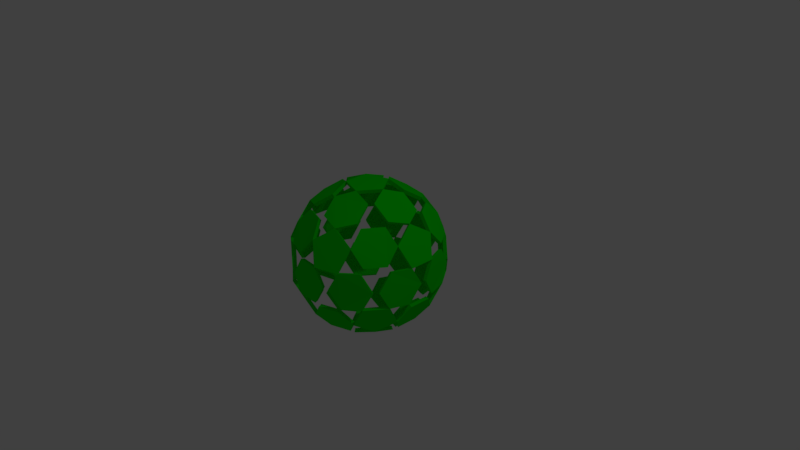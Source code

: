 # Source: Shield.blend  (saved by Blender 2.79.0; exported with 4.5.12 LTS)
import bpy
from mathutils import Matrix  # noqa: F401  (used for matrix-valued properties, if any)

bpy.ops.wm.read_factory_settings(use_empty=True)
scene = bpy.context.scene
scene.name = 'Scene'

# ---- collections
col_collection_1 = bpy.data.collections.new('Collection 1'); scene.collection.children.link(col_collection_1)

# ---- materials (node trees are filled in below, after node groups)
mat_shield = bpy.data.materials.new('Shield')
mat_shield.alpha_threshold = 0.0
mat_shield.use_transparent_shadow = False
mat_shield.diffuse_color = (0.0007509, 0.8, 0.0, 1.0)
mat_shield.roughness = 0.5
mat_shield.line_color = (0.0, 0.0, 0.0, 1.0)

# ---- material node trees

# ---- world
world_world = bpy.data.worlds.new('World'); scene.world = world_world
world_world.color = (0.05088, 0.05088, 0.05088)
world_world.use_sun_shadow = False
world_world.sun_shadow_jitter_overblur = 0.0
world_world.cycles.sampling_method = 'MANUAL'

# ---- cameras
cam_camera = bpy.data.cameras.new('Camera')
cam_camera.clip_end = 100.0
cam_camera.lens = 35.0
cam_camera.sensor_width = 32.0
cam_camera.sensor_height = 18.0
cam_camera.ortho_scale = 7.314
cam_camera.dof.focus_distance = 0.0
cam_camera.dof.aperture_fstop = 128.0

# ---- lights
light_lamp = bpy.data.lights.new('Lamp', 'POINT')
light_lamp.transmission_factor = 0.0
light_lamp.cutoff_distance = 30.0
light_lamp.energy = 100.0
light_lamp.shadow_buffer_clip_start = 1.001
light_lamp.shadow_soft_size = 0.1
light_lamp.shadow_maximum_resolution = 0.006
light_lamp.use_absolute_resolution = True

# ---- meshes
me_icosphere_001 = bpy.data.meshes.new('Icosphere.001')
me_icosphere_001.from_pydata([(-0.08541, -0.2702, -1.0), (-0.2764, 0.0, -1.0), (-0.08541, 0.2702, -1.0), (0.2236, 0.167, -1.0), (0.2236, -0.167, -1.0), (0.604, -0.4511, -0.7013), (0.8276, -0.2841, -0.5257), (0.8804, -0.4511, -0.2417), (0.6894, -0.7212, -0.2417), (0.5186, -0.7212, -0.5257), (-0.00711, -0.8968, -0.5257), (-0.1453, -1.0, -0.2417), (-0.4543, -0.8968, -0.2417), (-0.5071, -0.7298, -0.5257), (-0.2307, -0.7298, -0.7013), (-0.832, -0.2702, -0.5257), (-0.9702, -0.167, -0.2417), (-0.9702, 0.167, -0.2417), (-0.832, 0.2702, -0.5257), (-0.7466, 0.0, -0.7013), (-0.5071, 0.7298, -0.5257), (-0.4543, 0.8968, -0.2417), (-0.1453, 1.0, -0.2417), (-0.00711, 0.8968, -0.5257), (-0.2307, 0.7298, -0.7013), (0.604, 0.4511, -0.7013), (0.5186, 0.7212, -0.5257), (0.6894, 0.7212, -0.2417), (0.8804, 0.4511, -0.2417), (0.8276, 0.2841, -0.5257), (0.4543, -0.8968, 0.2417), (0.5071, -0.7298, 0.5257), (0.2307, -0.7298, 0.7013), (0.00711, -0.8968, 0.5257), (0.1453, -1.0, 0.2417), (-0.6894, -0.7212, 0.2417), (-0.5186, -0.7212, 0.5257), (-0.604, -0.4511, 0.7013), (-0.8276, -0.2841, 0.5257), (-0.8804, -0.4511, 0.2417), (-0.8804, 0.4511, 0.2417), (-0.8276, 0.2841, 0.5257), (-0.604, 0.4511, 0.7013), (-0.5186, 0.7212, 0.5257), (-0.6894, 0.7212, 0.2417), (0.1453, 1.0, 0.2417), (0.00711, 0.8968, 0.5257), (0.2307, 0.7298, 0.7013), (0.5071, 0.7298, 0.5257), (0.4543, 0.8968, 0.2417), (0.9702, 0.167, 0.2417), (0.832, 0.2702, 0.5257), (0.7466, 0.0, 0.7013), (0.832, -0.2702, 0.5257), (0.9702, -0.167, 0.2417), (0.08541, 0.2702, 1.0), (-0.2236, 0.167, 1.0), (-0.2236, -0.167, 1.0), (0.08541, -0.2702, 1.0), (0.2764, 0.0, 1.0), (0.1024, -0.4491, -0.9193), (0.02692, -0.688, -0.764), (-0.2307, -0.7298, -0.7013), (-0.4152, -0.5403, -0.764), (-0.3397, -0.3014, -0.9193), (-0.08541, -0.2702, -1.0), (0.3717, -0.5729, -0.764), (0.1739, -0.4252, -0.9193), (0.2236, -0.167, -1.0), (0.4472, -0.03863, -0.9193), (0.6449, -0.1863, -0.764), (0.604, -0.451, -0.7013), (0.07866, -0.7266, -0.7234), (0.3519, -0.6354, -0.7234), (0.5186, -0.7212, -0.5257), (0.4274, -0.8743, -0.317), (0.1542, -0.9656, -0.317), (-0.007105, -0.8968, -0.5257), (0.6967, -0.1477, -0.7234), (0.6967, 0.1477, -0.7234), (0.8276, 0.2841, -0.5257), (0.9411, 0.1477, -0.317), (0.9411, -0.1477, -0.317), (0.8276, -0.2841, -0.5257), (0.6449, 0.1863, -0.764), (0.4472, 0.03863, -0.9193), (0.2236, 0.167, -1.0), (0.1739, 0.4252, -0.9193), (0.3717, 0.5729, -0.764), (0.604, 0.451, -0.7013), (-0.3839, -0.2389, -0.9193), (-0.6283, -0.2389, -0.764), (-0.7466, 0.0, -0.7013), (-0.6283, 0.2389, -0.764), (-0.3839, 0.2389, -0.9193), (-0.2764, 0.0, -1.0), (-0.6481, -0.3014, -0.7234), (-0.4792, -0.5403, -0.7234), (-0.5071, -0.7298, -0.5257), (-0.6769, -0.688, -0.317), (-0.8458, -0.4491, -0.317), (-0.832, -0.2702, -0.5257), (-0.3397, 0.3014, -0.9193), (-0.4152, 0.5403, -0.764), (-0.2307, 0.7298, -0.7013), (0.02692, 0.688, -0.764), (0.1024, 0.4491, -0.9193), (-0.08541, 0.2702, -1.0), (-0.4792, 0.5403, -0.7234), (-0.6481, 0.3014, -0.7234), (-0.832, 0.2702, -0.5257), (-0.8458, 0.4491, -0.317), (-0.6769, 0.688, -0.317), (-0.5071, 0.7298, -0.5257), (0.3519, 0.6354, -0.7234), (0.07866, 0.7266, -0.7234), (-0.007105, 0.8968, -0.5257), (0.1542, 0.9656, -0.317), (0.4274, 0.8743, -0.317), (0.5186, 0.7212, -0.5257), (0.9533, -0.1863, -0.2512), (1.0, -0.03863, 0.0), (0.9702, -0.167, 0.2417), (0.8778, -0.4252, 0.2512), (0.8311, -0.5729, 0.0), (0.8804, -0.451, -0.2416), (1.0, 0.03863, 0.0), (0.9533, 0.1863, -0.2512), (0.8804, 0.451, -0.2416), (0.8311, 0.5729, 0.0), (0.8778, 0.4252, 0.2512), (0.9702, 0.167, 0.2417), (0.1222, -0.9894, -0.2512), (0.2733, -0.9894, 0.0), (0.1453, -1.0, 0.2417), (-0.1222, -0.9894, 0.2512), (-0.2733, -0.9894, 0.0), (-0.1453, -1.0, -0.2417), (0.3448, -0.9656, 0.0), (0.467, -0.8743, -0.2512), (0.6894, -0.7212, -0.2416), (0.7869, -0.6354, 0.0), (0.6647, -0.7266, 0.2512), (0.4543, -0.8968, 0.2416), (-0.8778, -0.4252, -0.2512), (-0.8311, -0.5729, 0.0), (-0.8804, -0.451, 0.2416), (-0.9533, -0.1863, 0.2512), (-1.0, -0.03863, 0.0), (-0.9702, -0.167, -0.2417), (-0.7869, -0.6354, 0.0), (-0.6647, -0.7266, -0.2512), (-0.4543, -0.8968, -0.2416), (-0.3448, -0.9656, 0.0), (-0.467, -0.8743, 0.2512), (-0.6894, -0.7212, 0.2416), (-0.6647, 0.7266, -0.2512), (-0.7869, 0.6354, 0.0), (-0.6894, 0.7212, 0.2416), (-0.467, 0.8743, 0.2512), (-0.3448, 0.9656, 0.0), (-0.4543, 0.8968, -0.2416), (-0.8311, 0.5729, 0.0), (-0.8778, 0.4252, -0.2512), (-0.9702, 0.167, -0.2417), (-1.0, 0.03863, 0.0), (-0.9533, 0.1863, 0.2512), (-0.8804, 0.451, 0.2416), (0.467, 0.8743, -0.2512), (0.3448, 0.9656, 0.0), (0.4543, 0.8968, 0.2416), (0.6647, 0.7266, 0.2512), (0.7869, 0.6354, 0.0), (0.6894, 0.7212, -0.2416), (0.2733, 0.9894, 0.0), (0.1222, 0.9894, -0.2512), (-0.1453, 1.0, -0.2417), (-0.2733, 0.9894, 0.0), (-0.1222, 0.9894, 0.2512), (0.1453, 1.0, 0.2417), (0.6769, -0.688, 0.317), (0.8458, -0.4491, 0.317), (0.832, -0.2702, 0.5257), (0.6481, -0.3014, 0.7234), (0.4792, -0.5403, 0.7234), (0.5071, -0.7298, 0.5257), (-0.4274, -0.8743, 0.317), (-0.1542, -0.9656, 0.317), (0.007105, -0.8968, 0.5257), (-0.07866, -0.7266, 0.7234), (-0.3519, -0.6354, 0.7234), (-0.5186, -0.7212, 0.5257), (-0.9411, 0.1477, 0.317), (-0.9411, -0.1477, 0.317), (-0.8276, -0.2841, 0.5257), (-0.6967, -0.1477, 0.7234), (-0.6967, 0.1477, 0.7234), (-0.8276, 0.2841, 0.5257), (-0.1542, 0.9656, 0.317), (-0.4274, 0.8743, 0.317), (-0.5186, 0.7212, 0.5257), (-0.3519, 0.6354, 0.7234), (-0.07866, 0.7266, 0.7234), (0.007105, 0.8968, 0.5257), (0.8458, 0.4491, 0.317), (0.6769, 0.688, 0.317), (0.5071, 0.7298, 0.5257), (0.4792, 0.5403, 0.7234), (0.6481, 0.3014, 0.7234), (0.832, 0.2702, 0.5257), (0.4152, -0.5403, 0.764), (0.3397, -0.3014, 0.9193), (0.08541, -0.2702, 1.0), (-0.1024, -0.4491, 0.9193), (-0.02692, -0.688, 0.764), (0.2307, -0.7298, 0.7013), (0.3839, -0.2389, 0.9193), (0.6283, -0.2389, 0.764), (0.7466, 0.0, 0.7013), (0.6283, 0.2389, 0.764), (0.3839, 0.2389, 0.9193), (0.2764, 0.0, 1.0), (-0.3717, -0.5729, 0.764), (-0.1739, -0.4252, 0.9193), (-0.2236, -0.167, 1.0), (-0.4472, -0.03863, 0.9193), (-0.6449, -0.1863, 0.764), (-0.604, -0.451, 0.7013), (-0.6449, 0.1863, 0.764), (-0.4472, 0.03863, 0.9193), (-0.2236, 0.167, 1.0), (-0.1739, 0.4252, 0.9193), (-0.3717, 0.5729, 0.764), (-0.604, 0.451, 0.7013), (-0.02692, 0.688, 0.764), (-0.1024, 0.4491, 0.9193), (0.08541, 0.2702, 1.0), (0.3397, 0.3014, 0.9193), (0.4152, 0.5403, 0.764), (0.2307, 0.7298, 0.7013), (-0.08114, -0.2567, -0.95), (-0.2626, -4.026e-11, -0.95), (-0.08114, 0.2567, -0.95), (0.2124, 0.1586, -0.95), (0.2124, -0.1586, -0.95), (0.5738, -0.4285, -0.6662), (0.7863, -0.2699, -0.4994), (0.8364, -0.4285, -0.2296), (0.655, -0.6852, -0.2296), (0.4927, -0.6852, -0.4994), (-0.006755, -0.852, -0.4994), (-0.138, -0.95, -0.2296), (-0.4316, -0.852, -0.2296), (-0.4817, -0.6933, -0.4994), (-0.2192, -0.6933, -0.6662), (-0.7904, -0.2567, -0.4994), (-0.9217, -0.1586, -0.2296), (-0.9217, 0.1586, -0.2296), (-0.7904, 0.2567, -0.4994), (-0.7093, -4.026e-11, -0.6662), (-0.4817, 0.6933, -0.4994), (-0.4316, 0.852, -0.2296), (-0.138, 0.95, -0.2296), (-0.006755, 0.852, -0.4994), (-0.2192, 0.6933, -0.6662), (0.5738, 0.4285, -0.6662), (0.4927, 0.6852, -0.4994), (0.655, 0.6852, -0.2296), (0.8364, 0.4285, -0.2296), (0.7863, 0.2699, -0.4994), (0.4316, -0.852, 0.2296), (0.4817, -0.6933, 0.4994), (0.2192, -0.6933, 0.6662), (0.006755, -0.852, 0.4994), (0.138, -0.95, 0.2296), (-0.655, -0.6852, 0.2296), (-0.4927, -0.6852, 0.4994), (-0.5738, -0.4285, 0.6662), (-0.7863, -0.2699, 0.4994), (-0.8364, -0.4285, 0.2296), (-0.8364, 0.4285, 0.2296), (-0.7863, 0.2699, 0.4994), (-0.5738, 0.4285, 0.6662), (-0.4927, 0.6852, 0.4994), (-0.655, 0.6852, 0.2296), (0.138, 0.95, 0.2296), (0.006755, 0.852, 0.4994), (0.2192, 0.6933, 0.6662), (0.4817, 0.6933, 0.4994), (0.4316, 0.852, 0.2296), (0.9217, 0.1586, 0.2296), (0.7904, 0.2567, 0.4994), (0.7093, -4.026e-11, 0.6662), (0.7904, -0.2567, 0.4994), (0.9217, -0.1586, 0.2296), (0.08114, 0.2567, 0.95), (-0.2124, 0.1586, 0.95), (-0.2124, -0.1586, 0.95), (0.08114, -0.2567, 0.95), (0.2626, -4.026e-11, 0.95), (0.09732, -0.4266, -0.8733), (0.02557, -0.6536, -0.7258), (-0.2192, -0.6933, -0.6662), (-0.3945, -0.5133, -0.7258), (-0.3227, -0.2864, -0.8733), (-0.08114, -0.2567, -0.95), (0.3531, -0.5442, -0.7258), (0.1653, -0.4039, -0.8733), (0.2124, -0.1586, -0.95), (0.4248, -0.0367, -0.8733), (0.6127, -0.177, -0.7258), (0.5738, -0.4285, -0.6662), (0.07473, -0.6903, -0.6872), (0.3343, -0.6036, -0.6872), (0.4927, -0.6852, -0.4995), (0.4061, -0.8306, -0.3011), (0.1465, -0.9173, -0.3011), (-0.00675, -0.852, -0.4995), (0.6619, -0.1403, -0.6872), (0.6619, 0.1403, -0.6872), (0.7863, 0.2699, -0.4994), (0.894, 0.1403, -0.3011), (0.894, -0.1403, -0.3011), (0.7863, -0.2699, -0.4994), (0.6127, 0.177, -0.7258), (0.4248, 0.0367, -0.8733), (0.2124, 0.1586, -0.95), (0.1653, 0.4039, -0.8733), (0.3531, 0.5442, -0.7258), (0.5738, 0.4285, -0.6662), (-0.3647, -0.227, -0.8733), (-0.5969, -0.227, -0.7258), (-0.7093, -4.026e-11, -0.6662), (-0.5969, 0.227, -0.7258), (-0.3647, 0.227, -0.8733), (-0.2626, -4.026e-11, -0.95), (-0.6157, -0.2864, -0.6872), (-0.4552, -0.5133, -0.6872), (-0.4818, -0.6933, -0.4995), (-0.6431, -0.6536, -0.3011), (-0.8035, -0.4266, -0.3011), (-0.7904, -0.2567, -0.4994), (-0.3227, 0.2864, -0.8733), (-0.3945, 0.5133, -0.7258), (-0.2192, 0.6933, -0.6662), (0.02557, 0.6536, -0.7258), (0.09732, 0.4266, -0.8733), (-0.08114, 0.2567, -0.95), (-0.4552, 0.5133, -0.6872), (-0.6157, 0.2864, -0.6872), (-0.7904, 0.2567, -0.4994), (-0.8035, 0.4266, -0.3011), (-0.6431, 0.6536, -0.3011), (-0.4818, 0.6933, -0.4995), (0.3343, 0.6036, -0.6872), (0.07473, 0.6903, -0.6872), (-0.00675, 0.852, -0.4995), (0.1465, 0.9173, -0.3011), (0.4061, 0.8306, -0.3011), (0.4927, 0.6852, -0.4995), (0.9057, -0.177, -0.2387), (0.95, -0.0367, -7.247e-10), (0.9217, -0.1586, 0.2296), (0.8339, -0.4039, 0.2386), (0.7896, -0.5442, -7.247e-10), (0.8364, -0.4285, -0.2296), (0.95, 0.0367, -7.247e-10), (0.9057, 0.177, -0.2387), (0.8364, 0.4285, -0.2296), (0.7896, 0.5442, -7.247e-10), (0.8339, 0.4039, 0.2386), (0.9217, 0.1586, 0.2296), (0.1161, -0.94, -0.2386), (0.2596, -0.94, -7.247e-10), (0.138, -0.95, 0.2296), (-0.1161, -0.94, 0.2386), (-0.2596, -0.94, -7.247e-10), (-0.138, -0.95, -0.2296), (0.3275, -0.9173, -7.247e-10), (0.4436, -0.8306, -0.2387), (0.655, -0.6852, -0.2296), (0.7476, -0.6036, -7.247e-10), (0.6315, -0.6903, 0.2386), (0.4316, -0.852, 0.2296), (-0.8339, -0.4039, -0.2386), (-0.7896, -0.5442, -7.247e-10), (-0.8364, -0.4285, 0.2296), (-0.9057, -0.177, 0.2387), (-0.95, -0.0367, -7.247e-10), (-0.9217, -0.1586, -0.2296), (-0.7476, -0.6036, -7.247e-10), (-0.6315, -0.6903, -0.2386), (-0.4316, -0.852, -0.2296), (-0.3275, -0.9173, -7.247e-10), (-0.4436, -0.8306, 0.2387), (-0.655, -0.6852, 0.2296), (-0.6315, 0.6903, -0.2386), (-0.7476, 0.6036, -7.247e-10), (-0.655, 0.6852, 0.2296), (-0.4436, 0.8306, 0.2387), (-0.3275, 0.9173, -7.247e-10), (-0.4316, 0.852, -0.2296), (-0.7896, 0.5442, -7.247e-10), (-0.8339, 0.4039, -0.2386), (-0.9217, 0.1586, -0.2296), (-0.95, 0.0367, -7.247e-10), (-0.9057, 0.177, 0.2387), (-0.8364, 0.4285, 0.2296), (0.4436, 0.8306, -0.2387), (0.3275, 0.9173, -7.247e-10), (0.4316, 0.852, 0.2296), (0.6315, 0.6903, 0.2386), (0.7476, 0.6036, -7.247e-10), (0.655, 0.6852, -0.2296), (0.2596, 0.94, -7.247e-10), (0.1161, 0.94, -0.2386), (-0.138, 0.95, -0.2296), (-0.2596, 0.94, -7.247e-10), (-0.1161, 0.94, 0.2386), (0.138, 0.95, 0.2296), (0.6431, -0.6536, 0.3011), (0.8035, -0.4266, 0.3011), (0.7904, -0.2567, 0.4994), (0.6157, -0.2864, 0.6872), (0.4552, -0.5133, 0.6872), (0.4818, -0.6933, 0.4995), (-0.4061, -0.8306, 0.3011), (-0.1465, -0.9173, 0.3011), (0.00675, -0.852, 0.4995), (-0.07473, -0.6903, 0.6872), (-0.3343, -0.6036, 0.6872), (-0.4927, -0.6852, 0.4995), (-0.894, 0.1403, 0.3011), (-0.894, -0.1403, 0.3011), (-0.7863, -0.2699, 0.4994), (-0.6619, -0.1403, 0.6872), (-0.6619, 0.1403, 0.6872), (-0.7863, 0.2699, 0.4994), (-0.1465, 0.9173, 0.3011), (-0.4061, 0.8306, 0.3011), (-0.4927, 0.6852, 0.4995), (-0.3343, 0.6036, 0.6872), (-0.07473, 0.6903, 0.6872), (0.00675, 0.852, 0.4995), (0.8035, 0.4266, 0.3011), (0.6431, 0.6536, 0.3011), (0.4818, 0.6933, 0.4995), (0.4552, 0.5133, 0.6872), (0.6157, 0.2864, 0.6872), (0.7904, 0.2567, 0.4994), (0.3945, -0.5133, 0.7258), (0.3227, -0.2864, 0.8733), (0.08114, -0.2567, 0.95), (-0.09732, -0.4266, 0.8733), (-0.02557, -0.6536, 0.7258), (0.2192, -0.6933, 0.6662), (0.3647, -0.227, 0.8733), (0.5969, -0.227, 0.7258), (0.7093, -4.026e-11, 0.6662), (0.5969, 0.227, 0.7258), (0.3647, 0.227, 0.8733), (0.2626, -4.026e-11, 0.95), (-0.3531, -0.5442, 0.7258), (-0.1653, -0.4039, 0.8733), (-0.2124, -0.1586, 0.95), (-0.4248, -0.0367, 0.8733), (-0.6127, -0.177, 0.7258), (-0.5738, -0.4285, 0.6662), (-0.6127, 0.177, 0.7258), (-0.4248, 0.0367, 0.8733), (-0.2124, 0.1586, 0.95), (-0.1653, 0.4039, 0.8733), (-0.3531, 0.5442, 0.7258), (-0.5738, 0.4285, 0.6662), (-0.02557, 0.6536, 0.7258), (-0.09732, 0.4266, 0.8733), (0.08114, 0.2567, 0.95), (0.3227, 0.2864, 0.8733), (0.3945, 0.5133, 0.7258), (0.2192, 0.6933, 0.6662)], [], [(0, 1, 2, 3, 4), (5, 6, 7, 8, 9), (10, 11, 12, 13, 14), (15, 16, 17, 18, 19), (20, 21, 22, 23, 24), (25, 26, 27, 28, 29), (30, 31, 32, 33, 34), (35, 36, 37, 38, 39), (40, 41, 42, 43, 44), (45, 46, 47, 48, 49), (50, 51, 52, 53, 54), (55, 56, 57, 58, 59), (60, 61, 62, 63, 64, 65), (66, 67, 68, 69, 70, 71), (72, 73, 74, 75, 76, 77), (78, 79, 80, 81, 82, 83), (84, 85, 86, 87, 88, 89), (90, 91, 92, 93, 94, 95), (96, 97, 98, 99, 100, 101), (102, 103, 104, 105, 106, 107), (108, 109, 110, 111, 112, 113), (114, 115, 116, 117, 118, 119), (120, 121, 122, 123, 124, 125), (126, 127, 128, 129, 130, 131), (132, 133, 134, 135, 136, 137), (138, 139, 140, 141, 142, 143), (144, 145, 146, 147, 148, 149), (150, 151, 152, 153, 154, 155), (156, 157, 158, 159, 160, 161), (162, 163, 164, 165, 166, 167), (168, 169, 170, 171, 172, 173), (174, 175, 176, 177, 178, 179), (180, 181, 182, 183, 184, 185), (186, 187, 188, 189, 190, 191), (192, 193, 194, 195, 196, 197), (198, 199, 200, 201, 202, 203), (204, 205, 206, 207, 208, 209), (210, 211, 212, 213, 214, 215), (216, 217, 218, 219, 220, 221), (222, 223, 224, 225, 226, 227), (228, 229, 230, 231, 232, 233), (234, 235, 236, 237, 238, 239), (240, 244, 243, 242, 241), (245, 249, 248, 247, 246), (250, 254, 253, 252, 251), (255, 259, 258, 257, 256), (260, 264, 263, 262, 261), (265, 269, 268, 267, 266), (270, 274, 273, 272, 271), (275, 279, 278, 277, 276), (280, 284, 283, 282, 281), (285, 289, 288, 287, 286), (290, 294, 293, 292, 291), (295, 299, 298, 297, 296), (300, 305, 304, 303, 302, 301), (306, 311, 310, 309, 308, 307), (312, 317, 316, 315, 314, 313), (318, 323, 322, 321, 320, 319), (324, 329, 328, 327, 326, 325), (330, 335, 334, 333, 332, 331), (336, 341, 340, 339, 338, 337), (342, 347, 346, 345, 344, 343), (348, 353, 352, 351, 350, 349), (354, 359, 358, 357, 356, 355), (360, 365, 364, 363, 362, 361), (366, 371, 370, 369, 368, 367), (372, 377, 376, 375, 374, 373), (378, 383, 382, 381, 380, 379), (384, 389, 388, 387, 386, 385), (390, 395, 394, 393, 392, 391), (396, 401, 400, 399, 398, 397), (402, 407, 406, 405, 404, 403), (408, 413, 412, 411, 410, 409), (414, 419, 418, 417, 416, 415), (420, 425, 424, 423, 422, 421), (426, 431, 430, 429, 428, 427), (432, 437, 436, 435, 434, 433), (438, 443, 442, 441, 440, 439), (444, 449, 448, 447, 446, 445), (450, 455, 454, 453, 452, 451), (456, 461, 460, 459, 458, 457), (462, 467, 466, 465, 464, 463), (468, 473, 472, 471, 470, 469), (474, 479, 478, 477, 476, 475), (145, 385, 386, 146), (41, 281, 282, 42), (146, 386, 387, 147), (42, 282, 283, 43), (147, 387, 388, 148), (43, 283, 284, 44), (148, 388, 389, 149), (49, 289, 285, 45), (155, 395, 390, 150), (45, 285, 286, 46), (150, 390, 391, 151), (46, 286, 287, 47), (151, 391, 392, 152), (47, 287, 288, 48), (152, 392, 393, 153), (48, 288, 289, 49), (153, 393, 394, 154), (54, 294, 290, 50), (154, 394, 395, 155), (50, 290, 291, 51), (161, 401, 396, 156), (51, 291, 292, 52), (156, 396, 397, 157), (52, 292, 293, 53), (157, 397, 398, 158), (53, 293, 294, 54), (158, 398, 399, 159), (59, 299, 295, 55), (159, 399, 400, 160), (55, 295, 296, 56), (160, 400, 401, 161), (56, 296, 297, 57), (167, 407, 402, 162), (57, 297, 298, 58), (162, 402, 403, 163), (58, 298, 299, 59), (163, 403, 404, 164), (65, 305, 300, 60), (164, 404, 405, 165), (60, 300, 301, 61), (165, 405, 406, 166), (61, 301, 302, 62), (166, 406, 407, 167), (62, 302, 303, 63), (173, 413, 408, 168), (63, 303, 304, 64), (168, 408, 409, 169), (64, 304, 305, 65), (169, 409, 410, 170), (71, 311, 306, 66), (170, 410, 411, 171), (66, 306, 307, 67), (171, 411, 412, 172), (67, 307, 308, 68), (172, 412, 413, 173), (68, 308, 309, 69), (179, 419, 414, 174), (69, 309, 310, 70), (174, 414, 415, 175), (70, 310, 311, 71), (175, 415, 416, 176), (77, 317, 312, 72), (176, 416, 417, 177), (72, 312, 313, 73), (177, 417, 418, 178), (73, 313, 314, 74), (178, 418, 419, 179), (74, 314, 315, 75), (185, 425, 420, 180), (75, 315, 316, 76), (180, 420, 421, 181), (76, 316, 317, 77), (181, 421, 422, 182), (83, 323, 318, 78), (182, 422, 423, 183), (78, 318, 319, 79), (183, 423, 424, 184), (79, 319, 320, 80), (184, 424, 425, 185), (80, 320, 321, 81), (191, 431, 426, 186), (81, 321, 322, 82), (186, 426, 427, 187), (82, 322, 323, 83), (187, 427, 428, 188), (89, 329, 324, 84), (188, 428, 429, 189), (84, 324, 325, 85), (189, 429, 430, 190), (85, 325, 326, 86), (190, 430, 431, 191), (86, 326, 327, 87), (197, 437, 432, 192), (87, 327, 328, 88), (192, 432, 433, 193), (88, 328, 329, 89), (193, 433, 434, 194), (95, 335, 330, 90), (194, 434, 435, 195), (90, 330, 331, 91), (195, 435, 436, 196), (91, 331, 332, 92), (196, 436, 437, 197), (92, 332, 333, 93), (203, 443, 438, 198), (93, 333, 334, 94), (198, 438, 439, 199), (94, 334, 335, 95), (199, 439, 440, 200), (101, 341, 336, 96), (200, 440, 441, 201), (96, 336, 337, 97), (201, 441, 442, 202), (97, 337, 338, 98), (202, 442, 443, 203), (98, 338, 339, 99), (209, 449, 444, 204), (99, 339, 340, 100), (204, 444, 445, 205), (100, 340, 341, 101), (205, 445, 446, 206), (107, 347, 342, 102), (206, 446, 447, 207), (102, 342, 343, 103), (207, 447, 448, 208), (103, 343, 344, 104), (4, 244, 240, 0), (208, 448, 449, 209), (104, 344, 345, 105), (0, 240, 241, 1), (215, 455, 450, 210), (105, 345, 346, 106), (1, 241, 242, 2), (210, 450, 451, 211), (106, 346, 347, 107), (2, 242, 243, 3), (211, 451, 452, 212), (113, 353, 348, 108), (3, 243, 244, 4), (212, 452, 453, 213), (108, 348, 349, 109), (9, 249, 245, 5), (213, 453, 454, 214), (109, 349, 350, 110), (5, 245, 246, 6), (214, 454, 455, 215), (110, 350, 351, 111), (6, 246, 247, 7), (221, 461, 456, 216), (111, 351, 352, 112), (7, 247, 248, 8), (216, 456, 457, 217), (112, 352, 353, 113), (8, 248, 249, 9), (217, 457, 458, 218), (119, 359, 354, 114), (14, 254, 250, 10), (218, 458, 459, 219), (114, 354, 355, 115), (10, 250, 251, 11), (219, 459, 460, 220), (115, 355, 356, 116), (11, 251, 252, 12), (220, 460, 461, 221), (116, 356, 357, 117), (12, 252, 253, 13), (227, 467, 462, 222), (117, 357, 358, 118), (13, 253, 254, 14), (222, 462, 463, 223), (118, 358, 359, 119), (19, 259, 255, 15), (223, 463, 464, 224), (125, 365, 360, 120), (15, 255, 256, 16), (224, 464, 465, 225), (120, 360, 361, 121), (16, 256, 257, 17), (225, 465, 466, 226), (121, 361, 362, 122), (17, 257, 258, 18), (226, 466, 467, 227), (122, 362, 363, 123), (18, 258, 259, 19), (233, 473, 468, 228), (123, 363, 364, 124), (24, 264, 260, 20), (228, 468, 469, 229), (124, 364, 365, 125), (20, 260, 261, 21), (229, 469, 470, 230), (131, 371, 366, 126), (21, 261, 262, 22), (230, 470, 471, 231), (126, 366, 367, 127), (22, 262, 263, 23), (231, 471, 472, 232), (127, 367, 368, 128), (23, 263, 264, 24), (232, 472, 473, 233), (128, 368, 369, 129), (29, 269, 265, 25), (239, 479, 474, 234), (129, 369, 370, 130), (25, 265, 266, 26), (234, 474, 475, 235), (130, 370, 371, 131), (26, 266, 267, 27), (235, 475, 476, 236), (137, 377, 372, 132), (27, 267, 268, 28), (236, 476, 477, 237), (132, 372, 373, 133), (28, 268, 269, 29), (237, 477, 478, 238), (133, 373, 374, 134), (34, 274, 270, 30), (238, 478, 479, 239), (134, 374, 375, 135), (30, 270, 271, 31), (135, 375, 376, 136), (31, 271, 272, 32), (136, 376, 377, 137), (32, 272, 273, 33), (143, 383, 378, 138), (33, 273, 274, 34), (138, 378, 379, 139), (39, 279, 275, 35), (139, 379, 380, 140), (35, 275, 276, 36), (140, 380, 381, 141), (36, 276, 277, 37), (141, 381, 382, 142), (37, 277, 278, 38), (142, 382, 383, 143), (38, 278, 279, 39), (149, 389, 384, 144), (44, 284, 280, 40), (144, 384, 385, 145), (40, 280, 281, 41)])
me_icosphere_001.materials.append(mat_shield)
me_icosphere_001.use_remesh_preserve_volume = False
me_icosphere_001.use_remesh_preserve_attributes = False
me_icosphere_001.use_mirror_vertex_groups = False
me_icosphere_001.update()

# ---- objects
ob_shield = bpy.data.objects.new('Shield', me_icosphere_001)
ob_lamp = bpy.data.objects.new('Lamp', light_lamp)
ob_camera = bpy.data.objects.new('Camera', cam_camera)

# ---- transforms, parenting, visibility, modifiers, constraints
ob_shield.location = (0.0, 0.0, 0.0)
ob_shield.lineart.crease_threshold = 0.0
ob_lamp.location = (4.076, 1.005, 5.904)
ob_lamp.rotation_euler = (0.6503, 0.05522, 1.866)
ob_lamp.lock_rotations_4d = False
ob_lamp.empty_display_type = 'ARROWS'
ob_lamp.color = (0.0, 0.0, 0.0, 0.0)
ob_lamp.lineart.crease_threshold = 0.0
ob_camera.location = (7.481, -6.508, 5.344)
ob_camera.rotation_euler = (1.109, 0.0, 0.8149)
ob_camera.lock_rotations_4d = False
ob_camera.empty_display_type = 'ARROWS'
ob_camera.color = (0.0, 0.0, 0.0, 0.0)
ob_camera.display_type = 'WIRE'
ob_camera.lineart.crease_threshold = 0.0

# ---- collection membership
col_collection_1.objects.link(ob_shield)
col_collection_1.objects.link(ob_lamp)
col_collection_1.objects.link(ob_camera)

# ---- scene / render settings (as saved in the file)
scene.camera = ob_camera
scene.frame_start = 1; scene.frame_end = 250; scene.frame_set(1)
scene.render.engine = 'BLENDER_EEVEE_NEXT'
scene.render.resolution_percentage = 50
scene.render.dither_intensity = 0.0
scene.cycles.use_denoising = False
scene.cycles.samples = 128
scene.cycles.sampling_pattern = 'TABULATED_SOBOL'
scene.cycles.use_adaptive_sampling = False
scene.cycles.use_light_tree = False
scene.cycles.blur_glossy = 0.0
scene.cycles.sample_clamp_indirect = 0.0
scene.view_settings.view_transform = 'Standard'
bpy.context.view_layer.update()

